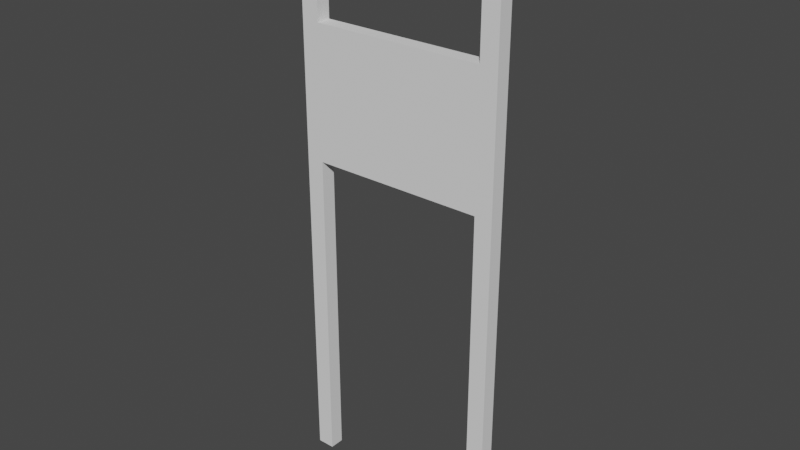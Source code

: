 # Source: PoliceSign.blend  (saved by Blender 3.6.11; exported with 4.5.12 LTS)
import bpy
from mathutils import Matrix  # noqa: F401  (used for matrix-valued properties, if any)

bpy.ops.wm.read_factory_settings(use_empty=True)
scene = bpy.context.scene
scene.name = 'Scene'

# ---- collections
col_collection = bpy.data.collections.new('Collection'); scene.collection.children.link(col_collection)

# ---- world
world_world = bpy.data.worlds.new('World'); scene.world = world_world
world_world.use_nodes = True; world_world.node_tree.nodes.clear()
_N = world_world.node_tree.nodes; _L = world_world.node_tree.links
n0 = _N.new('ShaderNodeOutputWorld'); n0.name = 'World Output'; n0.location = (300, 300)
n1 = _N.new('ShaderNodeBackground'); n1.name = 'Background'; n1.location = (10, 300)
n1.inputs[0].default_value = (0.05088, 0.05088, 0.05088, 1.0)
_L.new(n1.outputs[0], n0.inputs[0])
n0.is_active_output = True
world_world.color = (0.05088, 0.05088, 0.05088)
world_world.use_sun_shadow = False
world_world.sun_shadow_jitter_overblur = 0.0

# ---- meshes
me_cube = bpy.data.meshes.new('Cube')
me_cube.from_pydata([(-1.0, -1.0, -0.1361), (-1.0, -1.0, 0.4064), (-1.0, 1.0, -0.1361), (-1.0, 1.0, 0.4064), (1.0, -1.0, -0.1361), (1.0, -1.0, 0.4064), (1.0, 1.0, -0.1361), (1.0, 1.0, 0.4064), (0.8316, 1.0, -0.1361), (-0.8316, 1.0, -0.1361), (-0.8316, -1.0, -0.1361), (0.8316, -1.0, -0.1361), (-1.0, 1.0, -1.482), (-1.0, -1.0, -1.482), (-0.8316, 1.0, -1.482), (1.0, -1.0, -1.482), (1.0, 1.0, -1.482), (0.8316, -1.0, -1.482), (0.8316, 1.0, -1.482), (-0.8316, -1.0, -1.482), (-0.8316, 1.0, 0.4064), (0.8316, 1.0, 0.4064), (0.8316, -1.0, 0.4064), (-0.8316, -1.0, 0.4064), (-1.0, -1.0, 0.886), (-1.0, 1.0, 0.886), (0.8316, 1.0, 0.886), (1.0, 1.0, 0.886), (1.0, -1.0, 0.886), (-0.8316, -1.0, 0.886), (-0.8316, 1.0, 0.886), (0.8316, -1.0, 0.886), (-0.8316, 1.0, 0.8237), (-0.8316, -1.0, 0.8237), (0.8316, -1.0, 0.8237), (0.8316, 1.0, 0.8237), (0.8316, -1.0, 0.886), (0.8316, 1.0, 0.886), (0.8316, 1.0, 0.8237), (0.8316, -1.0, 0.8237)], [], [(0, 1, 3, 2), (2, 3, 20, 21, 7, 6, 8, 9), (6, 7, 5, 4), (4, 5, 22, 23, 1, 0, 10, 11), (8, 6, 16, 18), (3, 1, 24, 25), (10, 0, 13, 19), (9, 8, 11, 10), (18, 16, 15, 17), (12, 14, 19, 13), (4, 11, 17, 15), (11, 8, 18, 17), (2, 9, 14, 12), (0, 2, 12, 13), (6, 4, 15, 16), (9, 10, 19, 14), (33, 32, 38, 39), (21, 20, 23, 22), (30, 25, 24, 29), (27, 26, 31, 28), (1, 23, 33, 29, 24), (35, 34, 31, 26), (7, 21, 35, 26, 27), (22, 5, 28, 31, 34), (20, 3, 25, 30, 32), (5, 7, 27, 28), (21, 22, 34, 35), (23, 20, 32, 33), (39, 38, 37, 36), (32, 30, 37, 38), (29, 33, 39, 36), (30, 29, 36, 37)])
_uv = me_cube.uv_layers.new(name='UVMap')
_uv.uv.foreach_set('vector', [0.375, 0.0, 0.625, 0.0, 0.625, 0.25, 0.375, 0.25, 0.375, 0.25, 0.625, 0.25, 0.625, 0.3333, 0.625, 0.4167, 0.625, 0.5, 0.375, 0.5, 0.375, 0.4167, 0.375, 0.3333, 0.375, 0.5, 0.625, 0.5, 0.625, 0.75, 0.375, 0.75, 0.375, 0.75, 0.625, 0.75, 0.625, 0.8333, 0.625, 0.9167, 0.625, 1.0, 0.375, 1.0, 0.375, 0.9167, 0.375, 0.8333, 0.375, 0.4167, 0.375, 0.5, 0.375, 0.5, 0.375, 0.4167, 0.625, 0.25, 0.625, 0.0, 0.625, 0.0, 0.625, 0.25, 0.375, 0.9167, 0.375, 1.0, 0.375, 1.0, 0.375, 0.9167, 0.2083, 0.5, 0.2917, 0.5, 0.2917, 0.75, 0.2083, 0.75, 0.2917, 0.5, 0.375, 0.5, 0.375, 0.75, 0.2917, 0.75, 0.125, 0.5, 0.2083, 0.5, 0.2083, 0.75, 0.125, 0.75, 0.375, 0.75, 0.375, 0.8333, 0.375, 0.8333, 0.375, 0.75, 0.2917, 0.75, 0.2917, 0.5, 0.2917, 0.5, 0.2917, 0.75, 0.375, 0.25, 0.375, 0.3333, 0.375, 0.3333, 0.375, 0.25, 0.375, 0.0, 0.375, 0.25, 0.375, 0.25, 0.375, 0.0, 0.375, 0.5, 0.375, 0.75, 0.375, 0.75, 0.375, 0.5, 0.2083, 0.5, 0.2083, 0.75, 0.2083, 0.75, 0.2083, 0.5, 0.7917, 0.75, 0.7917, 0.5, 0.7917, 0.5, 0.7917, 0.75, 0.7083, 0.5, 0.7917, 0.5, 0.7917, 0.75, 0.7083, 0.75, 0.7917, 0.5, 0.875, 0.5, 0.875, 0.75, 0.7917, 0.75, 0.625, 0.5, 0.7083, 0.5, 0.7083, 0.75, 0.625, 0.75, 0.625, 1.0, 0.625, 0.9167, 0.625, 0.9167, 0.625, 0.9167, 0.625, 1.0, 0.7083, 0.5, 0.7083, 0.75, 0.7083, 0.75, 0.7083, 0.5, 0.625, 0.5, 0.625, 0.4167, 0.625, 0.4167, 0.625, 0.4167, 0.625, 0.5, 0.625, 0.8333, 0.625, 0.75, 0.625, 0.75, 0.625, 0.8333, 0.625, 0.8333, 0.625, 0.3333, 0.625, 0.25, 0.625, 0.25, 0.625, 0.3333, 0.625, 0.3333, 0.625, 0.75, 0.625, 0.5, 0.625, 0.5, 0.625, 0.75, 0.7083, 0.5, 0.7083, 0.75, 0.7083, 0.75, 0.7083, 0.5, 0.7917, 0.75, 0.7917, 0.5, 0.7917, 0.5, 0.7917, 0.75, 0.7917, 0.75, 0.7917, 0.5, 0.7917, 0.5, 0.7917, 0.75, 0.625, 0.3333, 0.625, 0.3333, 0.625, 0.3333, 0.625, 0.3333, 0.625, 0.9167, 0.625, 0.9167, 0.625, 0.9167, 0.625, 0.9167, 0.7917, 0.5, 0.7917, 0.75, 0.7917, 0.75, 0.7917, 0.5])
me_cube.update()

# ---- objects
ob_sign = bpy.data.objects.new('Sign', me_cube)

# ---- transforms, parenting, visibility, modifiers, constraints
ob_sign.location = (0.0, 0.0, 0.0)
ob_sign.scale = (0.9144, 0.0644, 2.134)

# ---- collection membership
col_collection.objects.link(ob_sign)

# ---- scene / render settings (as saved in the file)
scene.frame_start = 1; scene.frame_end = 250; scene.frame_set(1)
scene.render.engine = 'BLENDER_EEVEE_NEXT'
scene.cycles.sampling_pattern = 'TABULATED_SOBOL'
scene.view_settings.view_transform = 'Filmic'
bpy.context.view_layer.update()

# ---- added for rendering (the .blend has no active camera and no usable light): camera, sun
cam_auto = bpy.data.cameras.new('AutoCamera')
cam_auto.lens = 50.0
cam_auto.sensor_width = 36.0
cam_auto.clip_end = 1000.0
ob_auto_camera = bpy.data.objects.new('AutoCamera', cam_auto)
scene.collection.objects.link(ob_auto_camera)
ob_auto_camera.location = (4.9735, -5.9682, 3.34253)
ob_auto_camera.rotation_euler = (1.09748, -7.21219e-08, 0.694738)
scene.camera = ob_auto_camera
light_auto_sun = bpy.data.lights.new('AutoSun', 'SUN')
light_auto_sun.energy = 3.0
light_auto_sun.angle = 0.0523599
ob_auto_sun = bpy.data.objects.new('AutoSun', light_auto_sun)
scene.collection.objects.link(ob_auto_sun)
ob_auto_sun.rotation_euler = (0.872665, 0.174533, 0.523599)
bpy.context.view_layer.update()
